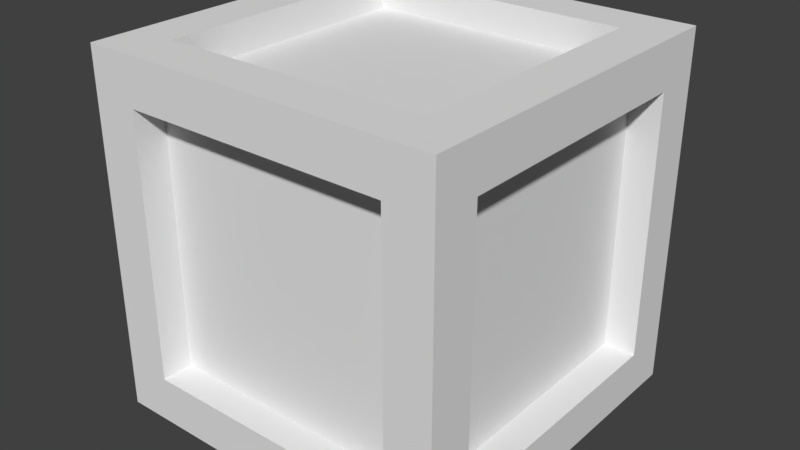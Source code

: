 # Source: crate.blend  (saved by Blender 2.79.0; exported with 4.5.12 LTS)
import bpy
from mathutils import Matrix  # noqa: F401  (used for matrix-valued properties, if any)

bpy.ops.wm.read_factory_settings(use_empty=True)
scene = bpy.context.scene
scene.name = 'Scene'

# ---- collections
col_collection_1 = bpy.data.collections.new('Collection 1'); scene.collection.children.link(col_collection_1)

# ---- materials (node trees are filled in below, after node groups)
mat_lowpoly = bpy.data.materials.new('lowpoly')
mat_lowpoly.alpha_threshold = 0.0
mat_lowpoly.use_transparent_shadow = False
mat_lowpoly.roughness = 0.5

# ---- material node trees

# ---- world
world_world = bpy.data.worlds.new('World'); scene.world = world_world
world_world.color = (0.05088, 0.05088, 0.05088)
world_world.use_sun_shadow = False
world_world.sun_shadow_jitter_overblur = 0.0
world_world.cycles.sampling_method = 'MANUAL'

# ---- meshes
me_crate1 = bpy.data.meshes.new('crate1')
me_crate1.from_pydata([(0.7399, 0.2813, 0.8237), (0.7399, 1.761, 0.8237), (-0.7399, 1.761, 0.8237), (-0.7399, 0.2813, 0.8237), (0.8237, 0.2813, -0.7399), (0.8237, 1.761, -0.7399), (0.8237, 1.761, 0.7399), (0.8237, 0.2813, 0.7399), (-0.7399, 0.2813, -0.8237), (-0.7399, 1.761, -0.8237), (0.7399, 1.761, -0.8237), (0.7399, 0.2813, -0.8237), (-0.8237, 0.2813, 0.7399), (-0.8237, 1.761, 0.7399), (-0.8237, 1.761, -0.7399), (-0.8237, 0.2813, -0.7399), (0.7399, 1.845, 0.7399), (0.7399, 1.845, -0.7399), (-0.7399, 1.845, -0.7399), (-0.7399, 1.845, 0.7399), (0.7399, 0.1975, -0.7399), (0.7399, 0.1975, 0.7399), (-0.7399, 0.1975, 0.7399), (-0.7399, 0.1975, -0.7399), (1.0, 0.02116, 1.0), (0.7399, 0.2813, 1.0), (-0.7399, 0.2813, 1.0), (-1.0, 0.02116, 1.0), (1.0, 2.021, 1.0), (0.7399, 1.761, 1.0), (-1.0, 2.021, 1.0), (-0.7399, 1.761, 1.0), (1.0, 0.02116, -1.0), (1.0, 0.2813, -0.7399), (1.0, 0.2813, 0.7399), (1.0, 2.021, -1.0), (1.0, 1.761, -0.7399), (1.0, 1.761, 0.7399), (-1.0, 0.02116, -1.0), (-0.7399, 0.2813, -1.0), (0.7399, 0.2813, -1.0), (-1.0, 2.021, -1.0), (-0.7399, 1.761, -1.0), (0.7399, 1.761, -1.0), (-1.0, 0.2813, 0.7399), (-1.0, 0.2813, -0.7399), (-1.0, 1.761, 0.7399), (-1.0, 1.761, -0.7399), (0.7399, 2.021, 0.7399), (-0.7399, 2.021, 0.7399), (0.7399, 2.021, -0.7399), (-0.7399, 2.021, -0.7399), (0.7399, 0.02116, -0.7399), (-0.7399, 0.02116, -0.7399), (0.7399, 0.02116, 0.7399), (-0.7399, 0.02116, 0.7399)], [], [(0, 1, 2, 3), (4, 5, 6, 7), (8, 9, 10, 11), (12, 13, 14, 15), (16, 17, 18, 19), (20, 21, 22, 23), (24, 25, 26, 27), (28, 29, 25, 24), (30, 31, 29, 28), (27, 26, 31, 30), (32, 33, 34, 24), (35, 36, 33, 32), (28, 37, 36, 35), (24, 34, 37, 28), (38, 39, 40, 32), (41, 42, 39, 38), (35, 43, 42, 41), (32, 40, 43, 35), (27, 44, 45, 38), (30, 46, 44, 27), (41, 47, 46, 30), (38, 45, 47, 41), (28, 48, 49, 30), (35, 50, 48, 28), (41, 51, 50, 35), (30, 49, 51, 41), (32, 52, 53, 38), (24, 54, 52, 32), (27, 55, 54, 24), (38, 53, 55, 27), (25, 0, 3, 26), (29, 1, 0, 25), (31, 2, 1, 29), (26, 3, 2, 31), (33, 4, 7, 34), (36, 5, 4, 33), (37, 6, 5, 36), (34, 7, 6, 37), (39, 8, 11, 40), (42, 9, 8, 39), (43, 10, 9, 42), (40, 11, 10, 43), (44, 12, 15, 45), (46, 13, 12, 44), (47, 14, 13, 46), (45, 15, 14, 47), (48, 16, 19, 49), (50, 17, 16, 48), (51, 18, 17, 50), (49, 19, 18, 51), (52, 20, 23, 53), (54, 21, 20, 52), (55, 22, 21, 54), (53, 23, 22, 55)])
_uv = me_crate1.uv_layers.new(name='UVMap')
_uv.uv.foreach_set('vector', [0.1859, 0.05263, 0.1859, 0.05263, 0.06294, 0.05263, 0.06294, 0.05263, 0.1929, 0.1826, 0.1929, 0.1826, 0.1929, 0.05959, 0.1929, 0.05959, 0.06294, 0.1895, 0.06294, 0.1895, 0.1859, 0.1895, 0.1859, 0.1895, 0.05598, 0.05959, 0.05598, 0.05959, 0.05598, 0.1826, 0.05598, 0.1826, 0.1859, 0.05959, 0.1859, 0.1826, 0.06294, 0.1826, 0.06294, 0.05959, 0.1859, 0.1826, 0.1859, 0.05959, 0.06294, 0.05959, 0.06294, 0.1826, 0.2075, 0.03797, 0.1859, 0.03797, 0.06294, 0.03797, 0.04133, 0.03797, 0.2075, 0.03797, 0.1859, 0.03797, 0.1859, 0.03797, 0.2075, 0.03797, 0.04133, 0.03797, 0.06294, 0.03797, 0.1859, 0.03797, 0.2075, 0.03797, 0.04133, 0.03797, 0.06294, 0.03797, 0.06294, 0.03797, 0.04133, 0.03797, 0.2075, 0.2042, 0.2075, 0.1826, 0.2075, 0.05959, 0.2075, 0.03797, 0.2075, 0.2042, 0.2075, 0.1826, 0.2075, 0.1826, 0.2075, 0.2042, 0.2075, 0.03797, 0.2075, 0.05959, 0.2075, 0.1826, 0.2075, 0.2042, 0.2075, 0.03797, 0.2075, 0.05959, 0.2075, 0.05959, 0.2075, 0.03797, 0.04133, 0.2042, 0.06294, 0.2042, 0.1859, 0.2042, 0.2075, 0.2042, 0.04133, 0.2042, 0.06294, 0.2042, 0.06294, 0.2042, 0.04133, 0.2042, 0.2075, 0.2042, 0.1859, 0.2042, 0.06294, 0.2042, 0.04133, 0.2042, 0.2075, 0.2042, 0.1859, 0.2042, 0.1859, 0.2042, 0.2075, 0.2042, 0.04133, 0.03797, 0.04133, 0.05959, 0.04133, 0.1826, 0.04133, 0.2042, 0.04133, 0.03797, 0.04133, 0.05959, 0.04133, 0.05959, 0.04133, 0.03797, 0.04133, 0.2042, 0.04133, 0.1826, 0.04133, 0.05959, 0.04133, 0.03797, 0.04133, 0.2042, 0.04133, 0.1826, 0.04133, 0.1826, 0.04133, 0.2042, 0.2075, 0.03797, 0.1859, 0.05959, 0.06294, 0.05959, 0.04133, 0.03797, 0.2075, 0.2042, 0.1859, 0.1826, 0.1859, 0.05959, 0.2075, 0.03797, 0.04133, 0.2042, 0.06294, 0.1826, 0.1859, 0.1826, 0.2075, 0.2042, 0.04133, 0.03797, 0.06294, 0.05959, 0.06294, 0.1826, 0.04133, 0.2042, 0.2075, 0.2042, 0.1859, 0.1826, 0.06294, 0.1826, 0.04133, 0.2042, 0.2075, 0.03797, 0.1859, 0.05959, 0.1859, 0.1826, 0.2075, 0.2042, 0.04133, 0.03797, 0.06294, 0.05959, 0.1859, 0.05959, 0.2075, 0.03797, 0.04133, 0.2042, 0.06294, 0.1826, 0.06294, 0.05959, 0.04133, 0.03797, 0.1859, 0.03797, 0.1859, 0.05263, 0.06294, 0.05263, 0.06294, 0.03797, 0.1859, 0.03797, 0.1859, 0.05263, 0.1859, 0.05263, 0.1859, 0.03797, 0.06294, 0.03797, 0.06294, 0.05263, 0.1859, 0.05263, 0.1859, 0.03797, 0.06294, 0.03797, 0.06294, 0.05263, 0.06294, 0.05263, 0.06294, 0.03797, 0.2075, 0.1826, 0.1929, 0.1826, 0.1929, 0.05959, 0.2075, 0.05959, 0.2075, 0.1826, 0.1929, 0.1826, 0.1929, 0.1826, 0.2075, 0.1826, 0.2075, 0.05959, 0.1929, 0.05959, 0.1929, 0.1826, 0.2075, 0.1826, 0.2075, 0.05959, 0.1929, 0.05959, 0.1929, 0.05959, 0.2075, 0.05959, 0.06294, 0.2042, 0.06294, 0.1895, 0.1859, 0.1895, 0.1859, 0.2042, 0.06294, 0.2042, 0.06294, 0.1895, 0.06294, 0.1895, 0.06294, 0.2042, 0.1859, 0.2042, 0.1859, 0.1895, 0.06294, 0.1895, 0.06294, 0.2042, 0.1859, 0.2042, 0.1859, 0.1895, 0.1859, 0.1895, 0.1859, 0.2042, 0.04133, 0.05959, 0.05598, 0.05959, 0.05598, 0.1826, 0.04133, 0.1826, 0.04133, 0.05959, 0.05598, 0.05959, 0.05598, 0.05959, 0.04133, 0.05959, 0.04133, 0.1826, 0.05598, 0.1826, 0.05598, 0.05959, 0.04133, 0.05959, 0.04133, 0.1826, 0.05598, 0.1826, 0.05598, 0.1826, 0.04133, 0.1826, 0.1859, 0.05959, 0.1859, 0.05959, 0.06294, 0.05959, 0.06294, 0.05959, 0.1859, 0.1826, 0.1859, 0.1826, 0.1859, 0.05959, 0.1859, 0.05959, 0.06294, 0.1826, 0.06294, 0.1826, 0.1859, 0.1826, 0.1859, 0.1826, 0.06294, 0.05959, 0.06294, 0.05959, 0.06294, 0.1826, 0.06294, 0.1826, 0.1859, 0.1826, 0.1859, 0.1826, 0.06294, 0.1826, 0.06294, 0.1826, 0.1859, 0.05959, 0.1859, 0.05959, 0.1859, 0.1826, 0.1859, 0.1826, 0.06294, 0.05959, 0.06294, 0.05959, 0.1859, 0.05959, 0.1859, 0.05959, 0.06294, 0.1826, 0.06294, 0.1826, 0.06294, 0.05959, 0.06294, 0.05959])
me_crate1.materials.append(mat_lowpoly)
me_crate1.use_remesh_preserve_volume = False
me_crate1.use_remesh_preserve_attributes = False
me_crate1.use_mirror_vertex_groups = False
me_crate1.update()

# ---- objects
ob_crate1 = bpy.data.objects.new('crate1', me_crate1)

# ---- transforms, parenting, visibility, modifiers, constraints
ob_crate1.location = (0.0, 0.0, 0.0)
ob_crate1.rotation_euler = (1.571, -0.0, 0.0)
ob_crate1.lineart.crease_threshold = 0.0

# ---- collection membership
col_collection_1.objects.link(ob_crate1)

# ---- scene / render settings (as saved in the file)
scene.frame_start = 1; scene.frame_end = 250; scene.frame_set(1)
scene.render.engine = 'BLENDER_EEVEE_NEXT'
scene.render.resolution_percentage = 50
scene.render.dither_intensity = 0.0
scene.cycles.use_denoising = False
scene.cycles.samples = 128
scene.cycles.sampling_pattern = 'TABULATED_SOBOL'
scene.cycles.use_adaptive_sampling = False
scene.cycles.use_light_tree = False
scene.cycles.blur_glossy = 0.0
scene.cycles.sample_clamp_indirect = 0.0
scene.view_settings.view_transform = 'Standard'
bpy.context.view_layer.update()

# ---- added for rendering (the .blend has no active camera and no usable light): camera, sun
cam_auto = bpy.data.cameras.new('AutoCamera')
cam_auto.lens = 50.0
cam_auto.sensor_width = 36.0
cam_auto.clip_end = 1000.0
ob_auto_camera = bpy.data.objects.new('AutoCamera', cam_auto)
scene.collection.objects.link(ob_auto_camera)
ob_auto_camera.location = (3.20507, -3.84609, 3.58522)
ob_auto_camera.rotation_euler = (1.09748, -7.21219e-08, 0.694738)
scene.camera = ob_auto_camera
light_auto_sun = bpy.data.lights.new('AutoSun', 'SUN')
light_auto_sun.energy = 3.0
light_auto_sun.angle = 0.0523599
ob_auto_sun = bpy.data.objects.new('AutoSun', light_auto_sun)
scene.collection.objects.link(ob_auto_sun)
ob_auto_sun.rotation_euler = (0.872665, 0.174533, 0.523599)
bpy.context.view_layer.update()
